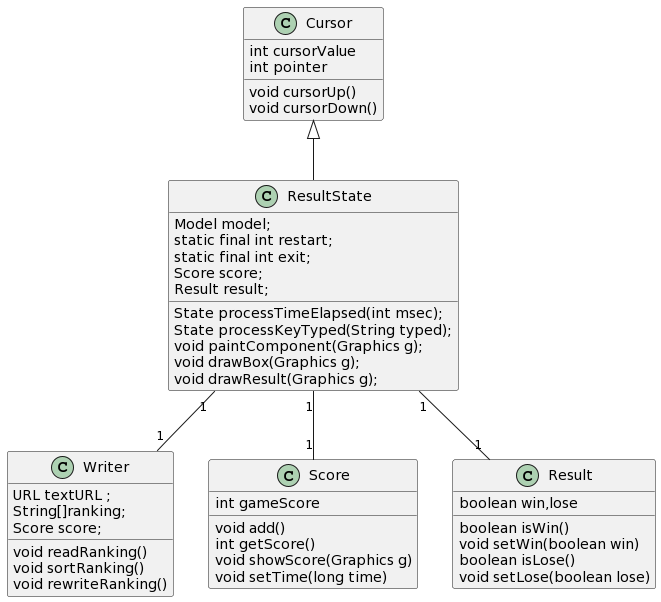

The diagram above was rendered by PlantUML. Its source (embedded in the PNG):
@startuml
ResultState "1" -- "1" Writer
ResultState "1" -- "1" Score
ResultState "1" -- "1" Result
Cursor <|-- ResultState
class ResultState{
Model model;
static final int restart;
static final int exit;
Score score;
Result result;

State processTimeElapsed(int msec);
 State processKeyTyped(String typed);
 void paintComponent(Graphics g);
void drawBox(Graphics g);
void drawResult(Graphics g);


}

class Writer{
URL textURL ;
String[]ranking;
Score score;

void readRanking()
void sortRanking()
void rewriteRanking()

}

class Score{
int gameScore
void add()
int getScore()
void showScore(Graphics g)
void setTime(long time)
}

class Result{
boolean win,lose
boolean isWin()
void setWin(boolean win)
boolean isLose()
void setLose(boolean lose)


}

class Cursor{

int cursorValue
int pointer

void cursorUp()
void cursorDown()
}
@enduml